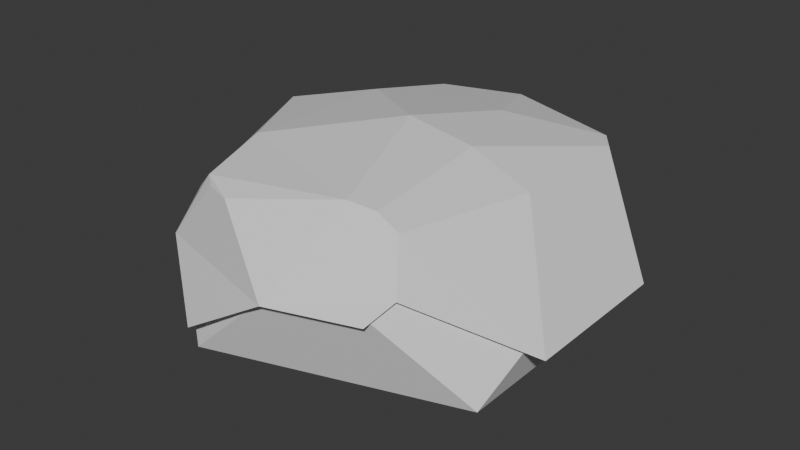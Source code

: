 # Source: MedRockGrass1.blend  (saved by Blender 4.4.32; exported with 4.5.12 LTS)
import bpy
from mathutils import Matrix  # noqa: F401  (used for matrix-valued properties, if any)

bpy.ops.wm.read_factory_settings(use_empty=True)
scene = bpy.context.scene
scene.name = 'Scene'

# ---- collections
col_collection = bpy.data.collections.new('Collection'); scene.collection.children.link(col_collection)

# ---- materials (node trees are filled in below, after node groups)
mat_rockmat = bpy.data.materials.new('RockMat')
mat_rockgrassmat = bpy.data.materials.new('RockGrassMat')

# ---- material node trees
mat_rockmat.use_nodes = True; mat_rockmat.node_tree.nodes.clear()
_N = mat_rockmat.node_tree.nodes; _L = mat_rockmat.node_tree.links
n0 = _N.new('ShaderNodeBsdfPrincipled'); n0.name = 'Principled BSDF'; n0.location = (10, 300)
n1 = _N.new('ShaderNodeOutputMaterial'); n1.name = 'Material Output'; n1.location = (300, 300)
_L.new(n0.outputs[0], n1.inputs[0])
n1.is_active_output = True
mat_rockgrassmat.use_nodes = True; mat_rockgrassmat.node_tree.nodes.clear()
_N = mat_rockgrassmat.node_tree.nodes; _L = mat_rockgrassmat.node_tree.links
n0 = _N.new('ShaderNodeBsdfPrincipled'); n0.name = 'Principled BSDF'; n0.location = (10, 300)
n1 = _N.new('ShaderNodeOutputMaterial'); n1.name = 'Material Output'; n1.location = (300, 300)
_L.new(n0.outputs[0], n1.inputs[0])
n1.is_active_output = True

# ---- world
world_world = bpy.data.worlds.new('World'); scene.world = world_world
world_world.use_nodes = True; world_world.node_tree.nodes.clear()
_N = world_world.node_tree.nodes; _L = world_world.node_tree.links
n0 = _N.new('ShaderNodeOutputWorld'); n0.name = 'World Output'; n0.location = (300, 300)
n1 = _N.new('ShaderNodeBackground'); n1.name = 'Background'; n1.location = (10, 300)
n1.inputs[0].default_value = (0.05088, 0.05088, 0.05088, 1.0)
_L.new(n1.outputs[0], n0.inputs[0])
n0.is_active_output = True
world_world.color = (0.05088, 0.05088, 0.05088)
world_world.sun_shadow_jitter_overblur = 0.0

# ---- meshes
me_icosphere = bpy.data.meshes.new('Icosphere')
me_icosphere.from_pydata([(-0.5742, -1.001, -0.5151), (2.356, -1.711, 0.09937), (-0.8997, -2.769, 0.09937), (-2.912, 0.0, 0.09937), (-0.8997, 2.769, 0.09937), (2.356, 1.711, 0.09937), (0.0, 0.0, 2.169), (2.578, -1.028, 0.7756), (2.578, 1.028, 0.7756), (1.703, 1.663, 1.793), (0.9048, 0.0, 2.052), (1.703, -0.01534, 1.793), (0.9018, -1.627, 1.9), (0.5507, -1.695, 1.939), (-0.7351, -2.238, 1.793), (0.2915, -2.769, 1.22), (1.392, -2.412, 1.22), (1.55, -2.094, 1.398), (1.224, -1.658, 1.793), (-2.572, -1.044, 1.133), (-1.788, -2.124, 1.133), (-1.086, -2.124, 1.793), (-1.026, -1.704, 1.86), (-1.302, -0.9457, 1.961), (-2.356, 0.4472, 1.793), (-1.804, 2.112, 1.151), (-2.566, 1.063, 1.151), (-1.331, 0.9672, 1.957), (-1.122, 2.112, 1.793), (1.658, 2.218, 0.9107), (0.3528, 2.769, 1.278), (-0.08969, 2.448, 1.793), (0.4096, 1.261, 1.998), (1.511, 1.927, 1.793), (-1.747, 0.366, -0.3317), (-0.1918, 1.775, -0.3317), (1.628, 0.7307, -0.3317), (1.198, -1.323, -0.3317), (-0.8879, -1.548, -0.3317), (-1.13, 0.2367, -0.5151), (-0.124, 1.148, -0.5151), (1.053, 0.4726, -0.5151), (0.7749, -0.8555, -0.5151), (0.1483, -0.1638, -0.6529), (-0.1099, -0.1917, -0.6529), (0.2016, 0.09047, -0.6529), (-0.02374, 0.2197, -0.6529), (-0.2163, 0.04531, -0.6529), (-0.9313, -2.867, 0.3968), (-3.02, 0.00795, 0.4417), (0.002912, 0.00795, 2.379), (2.76, -1.059, 0.5925), (2.76, 1.075, 0.5925), (1.771, 1.735, 1.896), (0.9423, 0.00795, 2.229), (1.771, -0.007972, 1.896), (0.9392, -1.681, 2.033), (0.5747, -1.752, 2.083), (-0.7604, -2.316, 1.896), (0.3055, -2.867, 1.163), (1.448, -2.496, 1.163), (1.613, -2.166, 1.391), (1.274, -1.714, 1.896), (-2.668, -1.076, 1.05), (-1.854, -2.197, 1.05), (-1.125, -2.197, 1.896), (-1.238, -2.11, 1.982), (-1.484, -1.106, 2.112), (-2.443, 0.4723, 1.896), (-2.662, 1.112, 1.074), (-1.379, 1.012, 2.106), (-1.162, 2.201, 1.896), (1.724, 2.311, 0.7657), (-0.09021, 2.549, 1.896), (0.4282, 1.317, 2.159), (1.572, 2.009, 1.896), (0.2093, 2.834, 0.9672), (0.2418, 2.826, 1.291), (0.3082, 2.839, 1.324), (0.4775, 2.804, 1.296), (0.5051, 2.826, 0.7412), (-1.972, 2.06, 1.074), (-1.792, 2.201, 1.164), (-1.123, 2.576, 0.6427)], [], [(1, 37, 36, 5), (35, 34, 3, 4), (38, 37, 1, 2), (36, 35, 4, 5), (42, 0, 44, 43), (32, 31, 28, 27, 6), (1, 7, 17, 16), (2, 15, 14, 21, 20), (3, 24, 26), (4, 25, 30), (5, 29, 8), (3, 2, 20, 19), (4, 3, 26, 25), (1, 5, 8, 7), (12, 18, 11, 10), (13, 6, 23, 22), (27, 24, 23, 6), (7, 8, 11), (18, 17, 7, 11), (11, 8, 9), (9, 10, 11), (2, 1, 16, 15), (12, 13, 14, 15, 16, 17, 18), (10, 6, 13, 12), (22, 21, 14, 13), (19, 20, 22), (20, 21, 22), (22, 23, 19), (23, 24, 19), (25, 26, 28), (10, 9, 33, 32, 6), (29, 30, 33), (5, 4, 30, 29), (33, 30, 31), (31, 32, 33), (8, 33, 9), (33, 8, 29), (30, 28, 31), (28, 30, 25), (28, 26, 24), (24, 27, 28), (24, 3, 19), (36, 37, 42, 41), (34, 38, 2, 3), (34, 35, 40, 39), (37, 38, 0, 42), (35, 36, 41, 40), (38, 34, 39, 0), (47, 46, 45, 43, 44), (0, 39, 47, 44), (39, 40, 46, 47), (41, 42, 43, 45), (40, 41, 45, 46), (74, 73, 71, 70, 50), (48, 59, 58, 65, 64), (49, 68, 69), (56, 62, 55, 54), (57, 50, 67, 66), (70, 68, 67, 50), (51, 52, 55), (62, 61, 51, 55), (55, 52, 53), (53, 54, 55), (56, 57, 58, 59, 60, 61, 62), (54, 50, 57, 56), (66, 65, 58, 57), (63, 64, 66), (64, 65, 66), (66, 67, 63), (67, 68, 63), (54, 53, 75, 74, 50), (75, 79, 78, 73), (78, 77, 71, 73), (73, 74, 75), (52, 75, 53), (75, 52, 72), (72, 80, 79, 75), (71, 69, 68), (68, 70, 71), (68, 49, 63), (76, 77, 78, 79, 80), (82, 81, 69, 71), (81, 82, 83), (71, 77, 76, 83, 82)])
me_icosphere.polygons.foreach_set('material_index', [0, 0, 0, 0, 0, 0, 0, 0, 0, 0, 0, 0, 0, 0, 0, 0, 0, 0, 0, 0, 0, 0, 0, 0, 0, 0, 0, 0, 0, 0, 0, 0, 0, 0, 0, 0, 0, 0, 0, 0, 0, 0, 0, 0, 0, 0, 0, 0, 0, 0, 0, 0, 0, 1, 1, 1, 1, 1, 1, 1, 1, 1, 1, 1, 1, 1, 1, 1, 1, 1, 1, 1, 1, 1, 1, 1, 1, 1, 1, 1, 1, 1, 1, 1])
_uv = me_icosphere.uv_layers.new(name='UVMap')
_uv.uv.foreach_set('vector', [0.003937, 0.2559, 0.1087, 0.2291, 0.188, 0.4053, 0.1898, 0.5116, 0.3807, 0.3866, 0.4204, 0.1988, 0.4904, 0.1039, 0.4904, 0.4177, 0.2523, 0.1014, 0.1087, 0.2291, 0.003937, 0.2559, 0.1897, 0.003937, 0.188, 0.4053, 0.3807, 0.3866, 0.4904, 0.4177, 0.1898, 0.5116, 0.1644, 0.2439, 0.2573, 0.1613, 0.2657, 0.2483, 0.2479, 0.2641, 0.7639, 0.3551, 0.7565, 0.474, 0.6561, 0.4756, 0.6029, 0.3815, 0.6897, 0.2569, 0.003937, 0.5586, 0.04663, 0.5194, 0.1215, 0.6404, 0.1132, 0.6635, 0.003937, 0.8755, 0.1132, 0.7706, 0.1398, 0.8458, 0.1335, 0.8735, 0.06917, 0.9353, 0.4983, 0.7431, 0.6622, 0.7802, 0.602, 0.8388, 0.7688, 0.5088, 0.8979, 0.4834, 0.8404, 0.591, 0.7271, 0.7985, 0.7964, 0.7163, 0.7998, 0.8536, 0.4983, 0.7431, 0.5776, 0.4834, 0.6259, 0.5426, 0.595, 0.6438, 0.5915, 0.9961, 0.4983, 0.7431, 0.602, 0.8388, 0.6374, 0.9347, 0.2136, 0.5194, 0.2136, 0.8364, 0.1477, 0.7731, 0.1477, 0.5827, 0.721, 0.08734, 0.7487, 0.07494, 0.8398, 0.2045, 0.7693, 0.2298, 0.6881, 0.09188, 0.6897, 0.2569, 0.5482, 0.213, 0.5501, 0.1383, 0.6029, 0.3815, 0.4983, 0.3666, 0.5482, 0.213, 0.6897, 0.2569, 0.8614, 0.9806, 0.7998, 0.8536, 0.9369, 0.8542, 0.7487, 0.07494, 0.7657, 0.02701, 0.89, 0.08969, 0.8398, 0.2045, 0.9369, 0.8542, 0.7998, 0.8536, 0.8867, 0.7506, 0.89, 0.3516, 0.7693, 0.2298, 0.8398, 0.2045, 0.003937, 0.8755, 0.003937, 0.5586, 0.1132, 0.6635, 0.1132, 0.7706, 0.721, 0.08734, 0.6881, 0.09188, 0.5598, 0.08282, 0.636, 0.005558, 0.7431, 0.003937, 0.7657, 0.02701, 0.7487, 0.07494, 0.7693, 0.2298, 0.6897, 0.2569, 0.6881, 0.09188, 0.721, 0.08734, 0.5501, 0.1383, 0.5325, 0.1033, 0.5598, 0.08282, 0.6881, 0.09188, 0.595, 0.6438, 0.6259, 0.5426, 0.7192, 0.5788, 0.6259, 0.5426, 0.7101, 0.5401, 0.7192, 0.5788, 0.7192, 0.5788, 0.7177, 0.6492, 0.595, 0.6438, 0.7177, 0.6492, 0.6622, 0.7802, 0.595, 0.6438, 0.6374, 0.9347, 0.602, 0.8388, 0.7192, 0.9323, 0.7693, 0.2298, 0.89, 0.3516, 0.8811, 0.3805, 0.7639, 0.3551, 0.6897, 0.2569, 0.7964, 0.7163, 0.8404, 0.591, 0.8831, 0.721, 0.7271, 0.7985, 0.7688, 0.5088, 0.8404, 0.591, 0.7964, 0.7163, 0.8831, 0.721, 0.8404, 0.591, 0.9036, 0.5786, 0.7565, 0.474, 0.7639, 0.3551, 0.8811, 0.3805, 0.7998, 0.8536, 0.8831, 0.721, 0.8867, 0.7506, 0.8831, 0.721, 0.7998, 0.8536, 0.7964, 0.7163, 0.8404, 0.591, 0.9369, 0.5282, 0.9036, 0.5786, 0.9369, 0.5282, 0.8404, 0.591, 0.8979, 0.4834, 0.7192, 0.9323, 0.602, 0.8388, 0.6622, 0.7802, 0.4983, 0.3666, 0.6029, 0.3815, 0.6561, 0.4756, 0.6622, 0.7802, 0.4983, 0.7431, 0.595, 0.6438, 0.188, 0.4053, 0.1087, 0.2291, 0.1644, 0.2439, 0.2158, 0.3579, 0.4204, 0.1988, 0.2523, 0.1014, 0.1897, 0.003937, 0.4904, 0.1039, 0.4204, 0.1988, 0.3807, 0.3866, 0.3404, 0.3458, 0.366, 0.2243, 0.1087, 0.2291, 0.2523, 0.1014, 0.2573, 0.1613, 0.1644, 0.2439, 0.3807, 0.3866, 0.188, 0.4053, 0.2158, 0.3579, 0.3404, 0.3458, 0.2523, 0.1014, 0.4204, 0.1988, 0.366, 0.2243, 0.2573, 0.1613, 0.2865, 0.2604, 0.2816, 0.2836, 0.2577, 0.2859, 0.2479, 0.2641, 0.2657, 0.2483, 0.2573, 0.1613, 0.366, 0.2243, 0.2865, 0.2604, 0.2657, 0.2483, 0.366, 0.2243, 0.3404, 0.3458, 0.2816, 0.2836, 0.2865, 0.2604, 0.2158, 0.3579, 0.1644, 0.2439, 0.2479, 0.2641, 0.2577, 0.2859, 0.3404, 0.3458, 0.2158, 0.3579, 0.2577, 0.2859, 0.2816, 0.2836, 0.3396, 0.4478, 0.3475, 0.6017, 0.2193, 0.6174, 0.1376, 0.5038, 0.2305, 0.3318, 0.7117, 0.392, 0.5809, 0.4911, 0.5343, 0.3429, 0.5462, 0.3015, 0.6639, 0.2506, 0.6704, 0.9971, 0.5075, 0.9147, 0.6106, 0.9089, 0.2494, 0.1111, 0.2837, 0.09169, 0.4176, 0.2452, 0.3294, 0.2865, 0.2076, 0.1213, 0.2305, 0.3318, 0.02465, 0.2882, 0.002934, 0.1719, 0.1376, 0.5038, 0.002934, 0.4994, 0.02465, 0.2882, 0.2305, 0.3318, 0.8674, 0.002934, 0.9062, 0.1754, 0.7176, 0.1617, 0.2837, 0.09169, 0.3015, 0.02895, 0.481, 0.0899, 0.4176, 0.2452, 0.7176, 0.1617, 0.9062, 0.1754, 0.7493, 0.3025, 0.5016, 0.4267, 0.3294, 0.2865, 0.4176, 0.2452, 0.2494, 0.1111, 0.2076, 0.1213, 0.04339, 0.1275, 0.134, 0.01961, 0.2705, 0.002934, 0.3015, 0.02895, 0.2837, 0.09169, 0.3294, 0.2865, 0.2305, 0.3318, 0.2076, 0.1213, 0.2494, 0.1111, 0.002934, 0.1719, 0.01121, 0.1575, 0.04339, 0.1275, 0.2076, 0.1213, 0.6657, 0.1013, 0.6639, 0.2506, 0.5396, 0.2838, 0.6639, 0.2506, 0.5462, 0.3015, 0.5396, 0.2838, 0.5396, 0.2838, 0.5075, 0.1919, 0.6657, 0.1013, 0.5075, 0.1919, 0.5244, 0.002934, 0.6657, 0.1013, 0.3294, 0.2865, 0.5016, 0.4267, 0.4941, 0.465, 0.3396, 0.4478, 0.2305, 0.3318, 0.7493, 0.3409, 0.8028, 0.4974, 0.7961, 0.5139, 0.7176, 0.52, 0.5885, 0.517, 0.5924, 0.5246, 0.5229, 0.7009, 0.5217, 0.5721, 0.3475, 0.6017, 0.3396, 0.4478, 0.4941, 0.465, 0.9062, 0.1754, 0.7493, 0.3409, 0.7493, 0.3025, 0.7493, 0.3409, 0.9062, 0.1754, 0.8836, 0.3587, 0.8836, 0.3587, 0.8653, 0.4997, 0.8028, 0.4974, 0.7493, 0.3409, 0.5229, 0.7009, 0.6106, 0.9089, 0.5075, 0.9147, 0.002934, 0.4994, 0.1376, 0.5038, 0.2193, 0.6174, 0.5244, 0.002934, 0.7117, 0.008177, 0.6657, 0.1013, 0.6297, 0.5277, 0.5924, 0.5246, 0.5885, 0.517, 0.5904, 0.5007, 0.6537, 0.4969, 0.6097, 0.7675, 0.6192, 0.793, 0.6106, 0.9089, 0.5229, 0.7009, 0.6192, 0.793, 0.6097, 0.7675, 0.6704, 0.68, 0.5229, 0.7009, 0.5924, 0.5246, 0.6297, 0.5277, 0.6704, 0.68, 0.6097, 0.7675])
_uv = me_icosphere.uv_layers.new(name='UVMap.001')
_uv.uv.foreach_set('vector', [0.1808, 0.001001, 0.001001, 0.001001, 0.001001, 0.1808, 0.1808, 0.1808, 0.1808, 0.1828, 0.001001, 0.1828, 0.001001, 0.3626, 0.1808, 0.3626, 0.3626, 0.001001, 0.1828, 0.001001, 0.1828, 0.1808, 0.3626, 0.1808, 0.3626, 0.1828, 0.1828, 0.1828, 0.1828, 0.3626, 0.3626, 0.3626, 0.999, 0.001001, 0.9101, 0.001001, 0.9101, 0.08991, 0.999, 0.08991, 0.5445, 0.1042, 0.4565, 0.1808, 0.3646, 0.132, 0.3808, 0.04204, 0.5445, 0.001001, 0.5445, 0.8172, 0.5445, 0.7283, 0.3646, 0.7283, 0.3646, 0.8172, 0.3626, 0.3646, 0.3626, 0.5445, 0.2146, 0.5054, 0.1828, 0.4773, 0.1828, 0.3714, 0.7253, 0.8192, 0.5465, 0.9071, 0.5465, 0.8192, 0.5465, 0.5465, 0.7253, 0.5465, 0.5465, 0.7253, 0.8192, 0.3646, 0.8192, 0.5435, 0.9071, 0.3646, 0.5445, 0.3646, 0.3646, 0.3646, 0.3646, 0.5445, 0.5445, 0.5445, 0.1808, 0.5465, 0.001001, 0.5465, 0.001001, 0.7263, 0.1808, 0.7263, 0.8172, 0.5445, 0.8172, 0.3646, 0.7283, 0.3646, 0.7283, 0.5445, 0.2717, 0.9535, 0.2717, 0.9101, 0.09191, 0.9101, 0.09191, 0.9535, 0.7263, 0.1828, 0.5465, 0.1828, 0.5465, 0.3626, 0.7263, 0.3626, 0.5445, 0.5465, 0.3646, 0.5465, 0.3646, 0.7263, 0.5445, 0.7263, 0.5475, 0.7263, 0.7263, 0.5475, 0.7263, 0.7263, 0.9081, 0.5465, 0.8192, 0.5465, 0.8192, 0.7263, 0.9081, 0.7263, 0.001001, 0.5435, 0.1798, 0.3646, 0.001001, 0.3646, 0.3616, 0.8192, 0.1828, 0.9071, 0.1828, 0.8192, 0.7263, 0.3646, 0.5465, 0.3646, 0.5465, 0.5445, 0.7263, 0.5445, 0.009863, 0.7983, 0.001001, 0.784, 0.02877, 0.7283, 0.1808, 0.7608, 0.1808, 0.8072, 0.1339, 0.8172, 0.03535, 0.8101, 0.8172, 0.001001, 0.7283, 0.001001, 0.7283, 0.1808, 0.8172, 0.1808, 0.08991, 0.9101, 0.001001, 0.9101, 0.001001, 0.999, 0.08991, 0.999, 0.7283, 0.3616, 0.7283, 0.1828, 0.8162, 0.1828, 0.4525, 0.9101, 0.3646, 0.9101, 0.3646, 0.9525, 0.7263, 0.8202, 0.7263, 0.9081, 0.5475, 0.9081, 0.002002, 0.5445, 0.1808, 0.3656, 0.1808, 0.5445, 0.8172, 0.3626, 0.8172, 0.1838, 0.7293, 0.3626, 0.3626, 0.7431, 0.3626, 0.8115, 0.3105, 0.8172, 0.1828, 0.7769, 0.2148, 0.7283, 0.9081, 0.5445, 0.9081, 0.3656, 0.8202, 0.5445, 0.7263, 0.001001, 0.5465, 0.001001, 0.5465, 0.1808, 0.7263, 0.1808, 0.9101, 0.2707, 0.9101, 0.09191, 0.9525, 0.09191, 0.3616, 0.5465, 0.1828, 0.5465, 0.1828, 0.7253, 0.9535, 0.09291, 0.9111, 0.2717, 0.9535, 0.2717, 0.3626, 0.8202, 0.1838, 0.9081, 0.3626, 0.9081, 0.4535, 0.9111, 0.3656, 0.9535, 0.4535, 0.9535, 0.3646, 0.8192, 0.5435, 0.8192, 0.3646, 0.9071, 0.3656, 0.9081, 0.5445, 0.9081, 0.5445, 0.8202, 0.3616, 0.9101, 0.2737, 0.9101, 0.2737, 0.998, 0.3626, 0.5475, 0.1838, 0.7263, 0.3626, 0.7263, 0.8172, 0.7263, 0.8172, 0.5465, 0.7283, 0.5465, 0.7283, 0.7263, 0.5445, 0.1828, 0.3646, 0.1828, 0.3646, 0.3626, 0.5445, 0.3626, 0.5465, 0.8172, 0.7263, 0.8172, 0.7263, 0.7283, 0.5465, 0.7283, 0.9081, 0.1808, 0.9081, 0.001001, 0.8192, 0.001001, 0.8192, 0.1808, 0.001001, 0.9081, 0.1808, 0.9081, 0.1808, 0.8192, 0.001001, 0.8192, 0.9081, 0.3626, 0.9081, 0.1828, 0.8192, 0.1828, 0.8192, 0.3626, 0.9535, 0.282, 0.9535, 0.3089, 0.9267, 0.3172, 0.9101, 0.2955, 0.9267, 0.2737, 0.9081, 0.8192, 0.8192, 0.8192, 0.8192, 0.9081, 0.9081, 0.9081, 0.8172, 0.8192, 0.7283, 0.8192, 0.7283, 0.9081, 0.8172, 0.9081, 0.9081, 0.7283, 0.8192, 0.7283, 0.8192, 0.8172, 0.9081, 0.8172, 0.8172, 0.7283, 0.7283, 0.7283, 0.7283, 0.8172, 0.8172, 0.8172, 0.249, 0.143, 0.1276, 0.249, 0.001001, 0.1824, 0.02332, 0.0585, 0.249, 0.001001, 0.249, 0.4309, 0.001001, 0.499, 0.00806, 0.3062, 0.04717, 0.2627, 0.249, 0.251, 0.248, 0.876, 0.001001, 0.998, 0.001001, 0.876, 0.749, 0.9365, 0.749, 0.876, 0.501, 0.876, 0.501, 0.9365, 0.499, 0.251, 0.251, 0.251, 0.251, 0.499, 0.499, 0.499, 0.249, 0.501, 0.001001, 0.501, 0.001001, 0.749, 0.249, 0.749, 0.498, 0.501, 0.251, 0.748, 0.251, 0.501, 0.749, 0.001001, 0.501, 0.001001, 0.501, 0.249, 0.749, 0.249, 0.252, 0.749, 0.499, 0.502, 0.499, 0.749, 0.751, 0.248, 0.873, 0.001001, 0.751, 0.001001, 0.7277, 0.2907, 0.749, 0.3314, 0.749, 0.499, 0.5324, 0.4225, 0.501, 0.2863, 0.5544, 0.251, 0.6865, 0.2591, 0.874, 0.251, 0.751, 0.251, 0.751, 0.499, 0.874, 0.499, 0.874, 0.751, 0.751, 0.751, 0.751, 0.874, 0.874, 0.874, 0.748, 0.751, 0.501, 0.751, 0.501, 0.873, 0.876, 0.373, 0.876, 0.251, 0.9355, 0.251, 0.752, 0.249, 0.874, 0.249, 0.874, 0.002002, 0.498, 0.001001, 0.251, 0.248, 0.251, 0.001001, 0.249, 0.7717, 0.249, 0.8663, 0.1771, 0.874, 0.001001, 0.8182, 0.04507, 0.751, 0.999, 0.001001, 0.876, 0.001001, 0.876, 0.124, 0.999, 0.124, 0.9365, 0.376, 0.876, 0.376, 0.876, 0.499, 0.9365, 0.499, 0.249, 0.877, 0.249, 0.999, 0.002002, 0.999, 0.498, 0.751, 0.251, 0.873, 0.251, 0.751, 0.748, 0.501, 0.501, 0.748, 0.501, 0.501, 0.251, 0.999, 0.499, 0.999, 0.499, 0.876, 0.251, 0.876, 0.252, 0.874, 0.499, 0.874, 0.499, 0.752, 0.749, 0.752, 0.749, 0.874, 0.502, 0.874, 0.499, 0.002002, 0.499, 0.249, 0.252, 0.249, 0.876, 0.537, 0.8862, 0.504, 0.9004, 0.501, 0.9365, 0.5047, 0.9365, 0.5615, 0.999, 0.126, 0.876, 0.126, 0.876, 0.249, 0.999, 0.249, 0.877, 0.374, 0.9365, 0.374, 0.9365, 0.252, 0.874, 0.534, 0.874, 0.7373, 0.8411, 0.749, 0.751, 0.612, 0.7743, 0.501])
_uv.active_render = True
me_icosphere.materials.append(mat_rockmat)
me_icosphere.materials.append(mat_rockgrassmat)
me_icosphere.update()

# ---- objects
ob_medrockgrass = bpy.data.objects.new('MedRockGrass', me_icosphere)

# ---- transforms, parenting, visibility, modifiers, constraints
ob_medrockgrass.location = (0.0, 0.0, 0.0)

# ---- collection membership
col_collection.objects.link(ob_medrockgrass)

# ---- scene / render settings (as saved in the file)
scene.frame_start = 1; scene.frame_end = 250; scene.frame_set(1)
scene.render.engine = 'BLENDER_EEVEE_NEXT'
bpy.context.view_layer.update()

# ---- added for rendering (the .blend has no active camera and no usable light): camera, sun
cam_auto = bpy.data.cameras.new('AutoCamera')
cam_auto.lens = 50.0
cam_auto.sensor_width = 36.0
cam_auto.clip_end = 1000.0
ob_auto_camera = bpy.data.objects.new('AutoCamera', cam_auto)
scene.collection.objects.link(ob_auto_camera)
ob_auto_camera.location = (7.89068, -9.63942, 7.27986)
ob_auto_camera.rotation_euler = (1.09748, -7.21219e-08, 0.694738)
scene.camera = ob_auto_camera
light_auto_sun = bpy.data.lights.new('AutoSun', 'SUN')
light_auto_sun.energy = 3.0
light_auto_sun.angle = 0.0523599
ob_auto_sun = bpy.data.objects.new('AutoSun', light_auto_sun)
scene.collection.objects.link(ob_auto_sun)
ob_auto_sun.rotation_euler = (0.872665, 0.174533, 0.523599)
bpy.context.view_layer.update()
